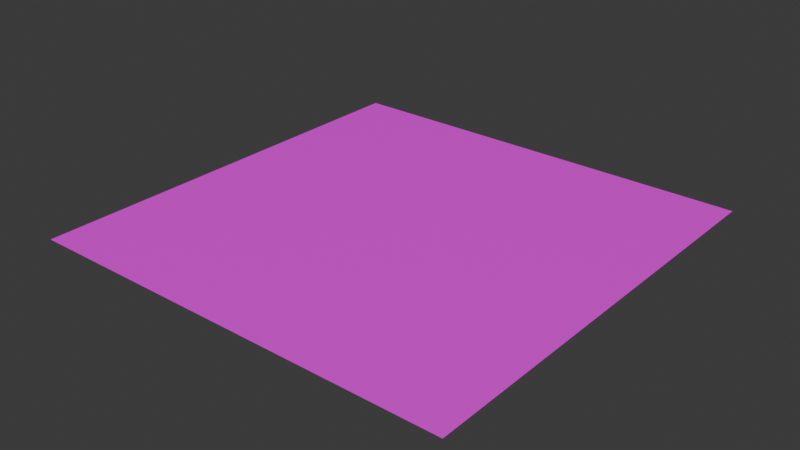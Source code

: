 # Source: Ground.blend  (saved by Blender 4.0.36; exported with 4.5.12 LTS)
import bpy
from mathutils import Matrix  # noqa: F401  (used for matrix-valued properties, if any)

bpy.ops.wm.read_factory_settings(use_empty=True)
scene = bpy.context.scene
scene.name = 'Scene'

# ---- collections
col_collection = bpy.data.collections.new('Collection'); scene.collection.children.link(col_collection)

# ---- images (referenced by path relative to the original .blend; pixels are not part of the script)
import os
ASSET_DIR = os.environ.get("B2B_ASSET_DIR", "")  # directory of the original .blend (textures are referenced by path, not embedded)
HERE = os.path.dirname(os.path.abspath(__file__))  # packed textures are extracted next to this script under _unpacked/

def load_image(name, relpath, width, height, colorspace="sRGB"):
    """Load a texture the original file referenced (path relative to the .blend, or extracted next to this script)."""
    p = next((c for c in (os.path.join(HERE, relpath), os.path.join(ASSET_DIR, relpath)) if relpath and os.path.exists(c)), "")
    if p:
        img = bpy.data.images.load(p, check_existing=True)
        img.name = name
    else:  # same state as the original file: an image datablock whose file is absent (Cycles renders it pink)
        img = bpy.data.images.new(name, width, height)
        img.source = "FILE"
        img.filepath = "//" + (relpath or name)
    img.colorspace_settings.name = colorspace
    return img
img_papertexture_jpg = load_image('papertexture.jpg', 'papertexture.jpg', 1024, 1024, 'sRGB')

# ---- materials (node trees are filled in below, after node groups)
mat_material_001 = bpy.data.materials.new('Material.001')
mat_material_001.use_transparent_shadow = False

# ---- material node trees
mat_material_001.use_nodes = True; mat_material_001.node_tree.nodes.clear()
_N = mat_material_001.node_tree.nodes; _L = mat_material_001.node_tree.links
n0 = _N.new('ShaderNodeBsdfPrincipled'); n0.name = 'Principled BSDF'; n0.location = (10, 300)
n0.inputs[3].default_value = 1.45
n1 = _N.new('ShaderNodeOutputMaterial'); n1.name = 'Material Output'; n1.location = (300, 300)
n2 = _N.new('ShaderNodeTexImage'); n2.name = 'Image Texture'; n2.location = (-482, 182)
n2.image = img_papertexture_jpg
_L.new(n0.outputs[0], n1.inputs[0])
_L.new(n2.outputs[0], n0.inputs[0])
n1.is_active_output = True

# ---- world
world_world = bpy.data.worlds.new('World'); scene.world = world_world
world_world.use_nodes = True; world_world.node_tree.nodes.clear()
_N = world_world.node_tree.nodes; _L = world_world.node_tree.links
n0 = _N.new('ShaderNodeOutputWorld'); n0.name = 'World Output'; n0.location = (300, 300)
n1 = _N.new('ShaderNodeBackground'); n1.name = 'Background'; n1.location = (10, 300)
n1.inputs[0].default_value = (0.05088, 0.05088, 0.05088, 1.0)
_L.new(n1.outputs[0], n0.inputs[0])
n0.is_active_output = True
world_world.color = (0.05088, 0.05088, 0.05088)
world_world.use_sun_shadow = False
world_world.sun_shadow_jitter_overblur = 0.0

# ---- meshes
me_plane = bpy.data.meshes.new('Plane')
me_plane.from_pydata([(-1.0, -1.0, 0.0), (1.0, -1.0, 0.0), (-1.0, 1.0, 0.0), (1.0, 1.0, 0.0)], [], [(0, 1, 3, 2)])
_uv = me_plane.uv_layers.new(name='UVMap')
_uv.uv.foreach_set('vector', [0.0, 0.0, 1.0, 0.0, 1.0, 1.0, 0.0, 1.0])
me_plane.materials.append(mat_material_001)
me_plane.update()

# ---- objects
ob_plane = bpy.data.objects.new('Plane', me_plane)

# ---- transforms, parenting, visibility, modifiers, constraints
ob_plane.location = (0.0, 0.0, 0.0)
ob_plane.scale = (2.613, 2.613, 2.613)

# ---- collection membership
col_collection.objects.link(ob_plane)

# ---- scene / render settings (as saved in the file)
scene.frame_start = 1; scene.frame_end = 250; scene.frame_set(1)
scene.render.engine = 'BLENDER_EEVEE_NEXT'
scene.cycles.sampling_pattern = 'TABULATED_SOBOL'
bpy.context.view_layer.update()

# ---- added for rendering (the .blend has no active camera and no usable light): camera, sun
cam_auto = bpy.data.cameras.new('AutoCamera')
cam_auto.lens = 50.0
cam_auto.sensor_width = 36.0
cam_auto.clip_end = 1000.0
ob_auto_camera = bpy.data.objects.new('AutoCamera', cam_auto)
scene.collection.objects.link(ob_auto_camera)
ob_auto_camera.location = (6.83789, -8.20547, 5.47031)
ob_auto_camera.rotation_euler = (1.09748, -7.21219e-08, 0.694738)
scene.camera = ob_auto_camera
light_auto_sun = bpy.data.lights.new('AutoSun', 'SUN')
light_auto_sun.energy = 3.0
light_auto_sun.angle = 0.0523599
ob_auto_sun = bpy.data.objects.new('AutoSun', light_auto_sun)
scene.collection.objects.link(ob_auto_sun)
ob_auto_sun.rotation_euler = (0.872665, 0.174533, 0.523599)
bpy.context.view_layer.update()
